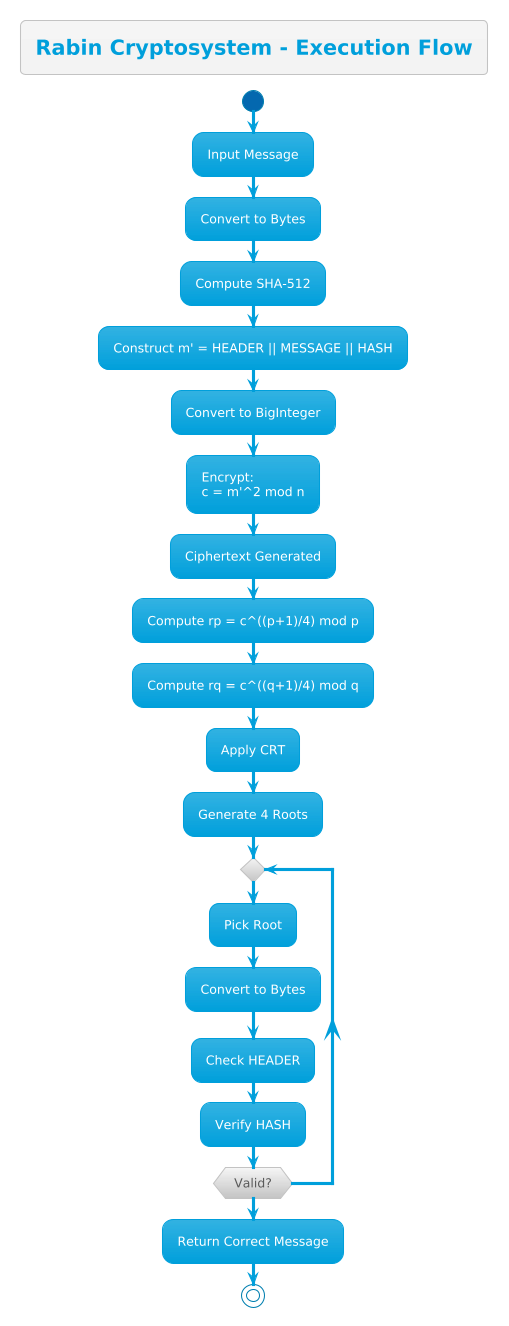

The diagram above was rendered by PlantUML. Its source (embedded in the PNG):
@startuml
!theme bluegray
title Rabin Cryptosystem - Execution Flow

start

:Input Message;

:Convert to Bytes;

:Compute SHA-512;

:Construct m' = HEADER || MESSAGE || HASH;

:Convert to BigInteger;

:Encrypt:
c = m'^2 mod n;

:Ciphertext Generated;

:Compute rp = c^((p+1)/4) mod p;
:Compute rq = c^((q+1)/4) mod q;

:Apply CRT;

:Generate 4 Roots;

repeat
  :Pick Root;
  :Convert to Bytes;
  :Check HEADER;
  :Verify HASH;
repeat while (Valid?)

:Return Correct Message;

stop
@enduml